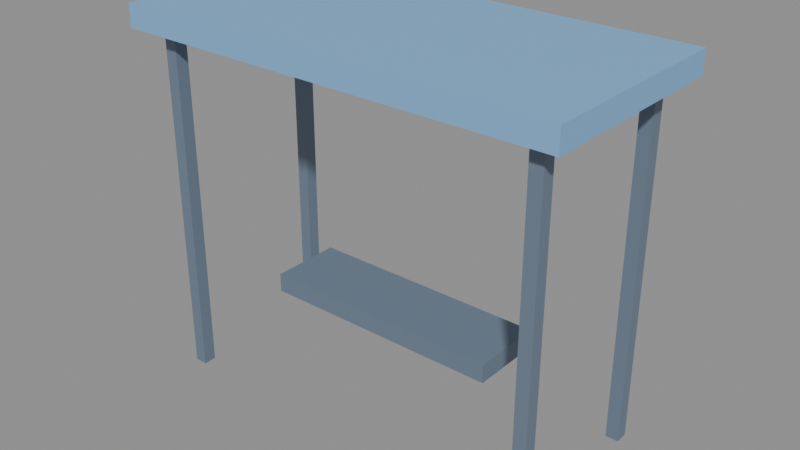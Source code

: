 # Source: prop_halte.blend  (saved by Blender 5.3.31; exported with 4.5.12 LTS)
import bpy
from mathutils import Matrix  # noqa: F401  (used for matrix-valued properties, if any)

bpy.ops.wm.read_factory_settings(use_empty=True)
scene = bpy.context.scene
scene.name = 'Scene'

# ---- images (referenced by path relative to the original .blend; pixels are not part of the script)
import os
ASSET_DIR = os.environ.get("B2B_ASSET_DIR", "")  # directory of the original .blend (textures are referenced by path, not embedded)
HERE = os.path.dirname(os.path.abspath(__file__))  # packed textures are extracted next to this script under _unpacked/

def load_image(name, relpath, width, height, colorspace="sRGB"):
    """Load a texture the original file referenced (path relative to the .blend, or extracted next to this script)."""
    p = next((c for c in (os.path.join(HERE, relpath), os.path.join(ASSET_DIR, relpath)) if relpath and os.path.exists(c)), "")
    if p:
        img = bpy.data.images.load(p, check_existing=True)
        img.name = name
    else:  # same state as the original file: an image datablock whose file is absent (Cycles renders it pink)
        img = bpy.data.images.new(name, width, height)
        img.source = "FILE"
        img.filepath = "//" + (relpath or name)
    img.colorspace_settings.name = colorspace
    return img
img_palet_prop_halte = load_image('palet_prop_halte', '_unpacked/palet_prop_halte.724b079f.png', 8, 4, 'sRGB')

# ---- materials (node trees are filled in below, after node groups)
mat_palet_prop_halte = bpy.data.materials.new('palet_prop_halte')

# ---- material node trees
mat_palet_prop_halte.use_nodes = True; mat_palet_prop_halte.node_tree.nodes.clear()
_N = mat_palet_prop_halte.node_tree.nodes; _L = mat_palet_prop_halte.node_tree.links
n0 = _N.new('ShaderNodeBsdfPrincipled'); n0.name = 'Principled BSDF'; n0.location = (-200, 100)
n0.inputs[10].default_value = 0.005
n1 = _N.new('ShaderNodeOutputMaterial'); n1.name = 'Material Output'; n1.location = (200, 100)
n2 = _N.new('ShaderNodeTexImage'); n2.name = 'Image Texture'; n2.location = (0, 0)
n2.image = img_palet_prop_halte
n2.interpolation = 'Closest'
_L.new(n0.outputs[0], n1.inputs[0])
_L.new(n2.outputs[0], n0.inputs[0])
n1.is_active_output = True

# ---- meshes
me_prop_halte = bpy.data.meshes.new('prop_halte')
me_prop_halte.from_pydata([(-1.395, -0.595, 0.0), (-1.395, -0.595, 2.45), (-1.395, -0.505, 0.0), (-1.395, -0.505, 2.45), (-1.305, -0.595, 0.0), (-1.305, -0.595, 2.45), (-1.305, -0.505, 0.0), (-1.305, -0.505, 2.45), (-1.395, 0.505, 0.0), (-1.395, 0.505, 2.45), (-1.395, 0.595, 0.0), (-1.395, 0.595, 2.45), (-1.305, 0.505, 0.0), (-1.305, 0.505, 2.45), (-1.305, 0.595, 0.0), (-1.305, 0.595, 2.45), (1.305, -0.595, 0.0), (1.305, -0.595, 2.45), (1.305, -0.505, 0.0), (1.305, -0.505, 2.45), (1.395, -0.595, 0.0), (1.395, -0.595, 2.45), (1.395, -0.505, 0.0), (1.395, -0.505, 2.45), (1.305, 0.505, 0.0), (1.305, 0.505, 2.45), (1.305, 0.595, 0.0), (1.305, 0.595, 2.45), (1.395, 0.505, 0.0), (1.395, 0.505, 2.45), (1.395, 0.595, 0.0), (1.395, 0.595, 2.45), (-1.55, -0.725, 2.44), (-1.55, -0.725, 2.6), (-1.55, 0.725, 2.44), (-1.55, 0.725, 2.6), (1.55, -0.725, 2.44), (1.55, -0.725, 2.6), (1.55, 0.725, 2.44), (1.55, 0.725, 2.6), (-0.85, -0.25, 0.615), (-0.85, -0.25, 0.745), (-0.85, 0.25, 0.615), (-0.85, 0.25, 0.745), (0.85, -0.25, 0.615), (0.85, -0.25, 0.745), (0.85, 0.25, 0.615), (0.85, 0.25, 0.745)], [], [(0, 1, 3, 2), (2, 3, 7, 6), (6, 7, 5, 4), (4, 5, 1, 0), (2, 6, 4, 0), (7, 3, 1, 5), (8, 9, 11, 10), (10, 11, 15, 14), (14, 15, 13, 12), (12, 13, 9, 8), (10, 14, 12, 8), (15, 11, 9, 13), (16, 17, 19, 18), (18, 19, 23, 22), (22, 23, 21, 20), (20, 21, 17, 16), (18, 22, 20, 16), (23, 19, 17, 21), (24, 25, 27, 26), (26, 27, 31, 30), (30, 31, 29, 28), (28, 29, 25, 24), (26, 30, 28, 24), (31, 27, 25, 29), (32, 33, 35, 34), (34, 35, 39, 38), (38, 39, 37, 36), (36, 37, 33, 32), (34, 38, 36, 32), (39, 35, 33, 37), (40, 41, 43, 42), (42, 43, 47, 46), (46, 47, 45, 44), (44, 45, 41, 40), (42, 46, 44, 40), (47, 43, 41, 45)])
_uv = me_prop_halte.uv_layers.new(name='UVMap')
_uv.uv.foreach_set('vector', [0.25, 0.5, 0.25, 0.5, 0.25, 0.5, 0.25, 0.5, 0.25, 0.5, 0.25, 0.5, 0.25, 0.5, 0.25, 0.5, 0.25, 0.5, 0.25, 0.5, 0.25, 0.5, 0.25, 0.5, 0.25, 0.5, 0.25, 0.5, 0.25, 0.5, 0.25, 0.5, 0.25, 0.5, 0.25, 0.5, 0.25, 0.5, 0.25, 0.5, 0.25, 0.5, 0.25, 0.5, 0.25, 0.5, 0.25, 0.5, 0.25, 0.5, 0.25, 0.5, 0.25, 0.5, 0.25, 0.5, 0.25, 0.5, 0.25, 0.5, 0.25, 0.5, 0.25, 0.5, 0.25, 0.5, 0.25, 0.5, 0.25, 0.5, 0.25, 0.5, 0.25, 0.5, 0.25, 0.5, 0.25, 0.5, 0.25, 0.5, 0.25, 0.5, 0.25, 0.5, 0.25, 0.5, 0.25, 0.5, 0.25, 0.5, 0.25, 0.5, 0.25, 0.5, 0.25, 0.5, 0.25, 0.5, 0.25, 0.5, 0.25, 0.5, 0.25, 0.5, 0.25, 0.5, 0.25, 0.5, 0.25, 0.5, 0.25, 0.5, 0.25, 0.5, 0.25, 0.5, 0.25, 0.5, 0.25, 0.5, 0.25, 0.5, 0.25, 0.5, 0.25, 0.5, 0.25, 0.5, 0.25, 0.5, 0.25, 0.5, 0.25, 0.5, 0.25, 0.5, 0.25, 0.5, 0.25, 0.5, 0.25, 0.5, 0.25, 0.5, 0.25, 0.5, 0.25, 0.5, 0.25, 0.5, 0.25, 0.5, 0.25, 0.5, 0.25, 0.5, 0.25, 0.5, 0.25, 0.5, 0.25, 0.5, 0.25, 0.5, 0.25, 0.5, 0.25, 0.5, 0.25, 0.5, 0.25, 0.5, 0.25, 0.5, 0.25, 0.5, 0.25, 0.5, 0.25, 0.5, 0.25, 0.5, 0.25, 0.5, 0.25, 0.5, 0.25, 0.5, 0.25, 0.5, 0.25, 0.5, 0.75, 0.5, 0.75, 0.5, 0.75, 0.5, 0.75, 0.5, 0.75, 0.5, 0.75, 0.5, 0.75, 0.5, 0.75, 0.5, 0.75, 0.5, 0.75, 0.5, 0.75, 0.5, 0.75, 0.5, 0.75, 0.5, 0.75, 0.5, 0.75, 0.5, 0.75, 0.5, 0.75, 0.5, 0.75, 0.5, 0.75, 0.5, 0.75, 0.5, 0.75, 0.5, 0.75, 0.5, 0.75, 0.5, 0.75, 0.5, 0.25, 0.5, 0.25, 0.5, 0.25, 0.5, 0.25, 0.5, 0.25, 0.5, 0.25, 0.5, 0.25, 0.5, 0.25, 0.5, 0.25, 0.5, 0.25, 0.5, 0.25, 0.5, 0.25, 0.5, 0.25, 0.5, 0.25, 0.5, 0.25, 0.5, 0.25, 0.5, 0.25, 0.5, 0.25, 0.5, 0.25, 0.5, 0.25, 0.5, 0.25, 0.5, 0.25, 0.5, 0.25, 0.5, 0.25, 0.5])
me_prop_halte.materials.append(mat_palet_prop_halte)
me_prop_halte.update()

# ---- objects
ob_prop_halte = bpy.data.objects.new('prop_halte', me_prop_halte)

# ---- transforms, parenting, visibility, modifiers, constraints
ob_prop_halte.location = (0.0, 0.0, 0.0)

# ---- collection membership
scene.collection.objects.link(ob_prop_halte)

# ---- scene / render settings (as saved in the file)
scene.frame_start = 1; scene.frame_end = 250; scene.frame_set(1)
scene.render.engine = 'BLENDER_EEVEE_NEXT'
scene.render.bake_bias = 0.0
scene.render.bake_samples = 0
scene.render.compositor_device = 'GPU'
scene.eevee.use_volume_custom_range = False
scene.eevee.fast_gi_thickness_near = 0.1
scene.eevee.fast_gi_thickness_far = 0.0
scene.eevee.ray_tracing_options.screen_trace_thickness = 0.1
bpy.context.view_layer.update()

# ---- added for rendering (the .blend has no active camera and no usable light): camera, sun + grey world if the file has none
cam_auto = bpy.data.cameras.new('AutoCamera')
cam_auto.lens = 50.0
cam_auto.sensor_width = 36.0
cam_auto.clip_end = 1000.0
ob_auto_camera = bpy.data.objects.new('AutoCamera', cam_auto)
scene.collection.objects.link(ob_auto_camera)
ob_auto_camera.location = (3.97658, -4.7719, 4.48127)
ob_auto_camera.rotation_euler = (1.09748, -7.21219e-08, 0.694738)
scene.camera = ob_auto_camera
light_auto_sun = bpy.data.lights.new('AutoSun', 'SUN')
light_auto_sun.energy = 3.0
light_auto_sun.angle = 0.0523599
ob_auto_sun = bpy.data.objects.new('AutoSun', light_auto_sun)
scene.collection.objects.link(ob_auto_sun)
ob_auto_sun.rotation_euler = (0.872665, 0.174533, 0.523599)
if scene.world is None:
    world_auto = bpy.data.worlds.new('AutoWorld')
    world_auto.color = (0.3, 0.3, 0.3)
    scene.world = world_auto
bpy.context.view_layer.update()
